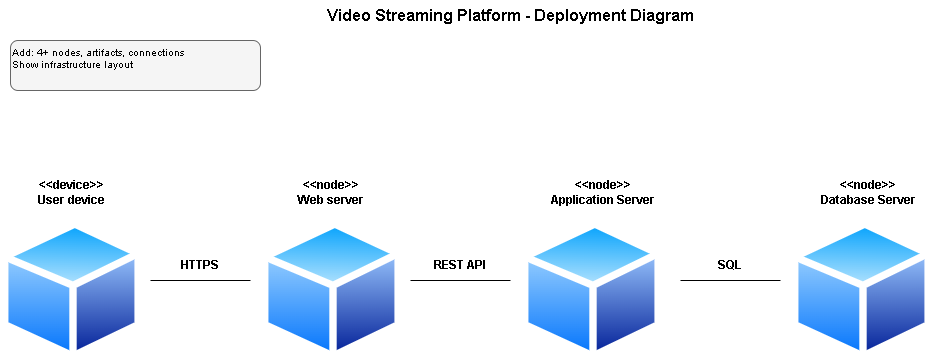

The diagram above was exported from draw.io. Its source (the exported page's mxGraphModel, read from the mxfile embedded in the PNG):
<mxGraphModel dx="762" dy="563" grid="1" gridSize="10" guides="1" tooltips="1" connect="1" arrows="1" fold="1" page="1" pageScale="1" pageWidth="1169" pageHeight="827" background="#ffffff" math="0" shadow="0">
  <root>
    <mxCell id="0" />
    <mxCell id="1" parent="0" />
    <mxCell id="title" value="Video Streaming Platform - Deployment Diagram" style="text;html=1;strokeColor=none;fillColor=none;align=center;verticalAlign=middle;whiteSpace=wrap;rounded=0;fontSize=16;fontStyle=1" parent="1" vertex="1">
      <mxGeometry x="200" y="20" width="700" height="30" as="geometry" />
    </mxCell>
    <mxCell id="instructions" value="Add: 4+ nodes, artifacts, connections&#10;Show infrastructure layout" style="text;html=1;strokeColor=#666666;fillColor=#f5f5f5;align=left;verticalAlign=top;whiteSpace=wrap;rounded=1;fontSize=10;" parent="1" vertex="1">
      <mxGeometry x="50" y="60" width="250" height="50" as="geometry" />
    </mxCell>
    <mxCell id="2" value="" style="image;aspect=fixed;perimeter=ellipsePerimeter;html=1;align=center;shadow=0;dashed=0;spacingTop=3;image=img/lib/active_directory/generic_node.svg;" parent="1" vertex="1">
      <mxGeometry x="40" y="240" width="142.86" height="140" as="geometry" />
    </mxCell>
    <mxCell id="3" value="&lt;b&gt;&amp;lt;&amp;lt;device&amp;gt;&amp;gt;&lt;/b&gt;&lt;div&gt;&lt;b&gt;User device&lt;/b&gt;&lt;/div&gt;" style="text;html=1;align=center;verticalAlign=middle;whiteSpace=wrap;rounded=0;" parent="1" vertex="1">
      <mxGeometry x="66.43" y="197" width="90" height="30" as="geometry" />
    </mxCell>
    <mxCell id="4" value="" style="image;aspect=fixed;perimeter=ellipsePerimeter;html=1;align=center;shadow=0;dashed=0;spacingTop=3;image=img/lib/active_directory/generic_node.svg;" parent="1" vertex="1">
      <mxGeometry x="300" y="240" width="142.86" height="140" as="geometry" />
    </mxCell>
    <mxCell id="5" value="&lt;b&gt;&amp;lt;&amp;lt;node&amp;gt;&amp;gt;&lt;/b&gt;&lt;div&gt;&lt;b&gt;Web server&lt;/b&gt;&lt;/div&gt;" style="text;html=1;align=center;verticalAlign=middle;whiteSpace=wrap;rounded=0;" parent="1" vertex="1">
      <mxGeometry x="326.43" y="197" width="90" height="30" as="geometry" />
    </mxCell>
    <mxCell id="6" value="" style="image;aspect=fixed;perimeter=ellipsePerimeter;html=1;align=center;shadow=0;dashed=0;spacingTop=3;image=img/lib/active_directory/generic_node.svg;" parent="1" vertex="1">
      <mxGeometry x="560" y="240" width="142.86" height="140" as="geometry" />
    </mxCell>
    <mxCell id="7" value="&lt;b&gt;&amp;lt;&amp;lt;node&amp;gt;&amp;gt;&lt;/b&gt;&lt;div&gt;&lt;b&gt;Application Server&lt;/b&gt;&lt;/div&gt;" style="text;html=1;align=center;verticalAlign=middle;whiteSpace=wrap;rounded=0;" parent="1" vertex="1">
      <mxGeometry x="586.43" y="197" width="113.57" height="30" as="geometry" />
    </mxCell>
    <mxCell id="8" value="" style="image;aspect=fixed;perimeter=ellipsePerimeter;html=1;align=center;shadow=0;dashed=0;spacingTop=3;image=img/lib/active_directory/generic_node.svg;" parent="1" vertex="1">
      <mxGeometry x="830" y="240" width="142.86" height="140" as="geometry" />
    </mxCell>
    <mxCell id="9" value="&lt;b&gt;&amp;lt;&amp;lt;node&amp;gt;&amp;gt;&lt;/b&gt;&lt;div&gt;&lt;b&gt;Database Server&lt;/b&gt;&lt;/div&gt;" style="text;html=1;align=center;verticalAlign=middle;whiteSpace=wrap;rounded=0;" parent="1" vertex="1">
      <mxGeometry x="856.43" y="197" width="103.57" height="30" as="geometry" />
    </mxCell>
    <mxCell id="12" value="" style="endArrow=none;html=1;" parent="1" edge="1">
      <mxGeometry width="50" height="50" relative="1" as="geometry">
        <mxPoint x="190" y="300" as="sourcePoint" />
        <mxPoint x="290" y="300" as="targetPoint" />
      </mxGeometry>
    </mxCell>
    <mxCell id="13" value="" style="endArrow=none;html=1;" parent="1" edge="1">
      <mxGeometry width="50" height="50" relative="1" as="geometry">
        <mxPoint x="450" y="300" as="sourcePoint" />
        <mxPoint x="550" y="300" as="targetPoint" />
      </mxGeometry>
    </mxCell>
    <mxCell id="14" value="" style="endArrow=none;html=1;" parent="1" edge="1">
      <mxGeometry width="50" height="50" relative="1" as="geometry">
        <mxPoint x="720" y="300" as="sourcePoint" />
        <mxPoint x="820" y="300" as="targetPoint" />
      </mxGeometry>
    </mxCell>
    <mxCell id="15" value="&lt;b&gt;HTTPS&lt;/b&gt;" style="text;html=1;align=center;verticalAlign=middle;whiteSpace=wrap;rounded=0;" parent="1" vertex="1">
      <mxGeometry x="210" y="270" width="60" height="30" as="geometry" />
    </mxCell>
    <mxCell id="16" value="&lt;b&gt;REST API&lt;/b&gt;" style="text;html=1;align=center;verticalAlign=middle;whiteSpace=wrap;rounded=0;" parent="1" vertex="1">
      <mxGeometry x="470" y="270" width="60" height="30" as="geometry" />
    </mxCell>
    <mxCell id="17" value="&lt;b&gt;SQL&lt;/b&gt;" style="text;html=1;align=center;verticalAlign=middle;whiteSpace=wrap;rounded=0;" parent="1" vertex="1">
      <mxGeometry x="740" y="270" width="60" height="30" as="geometry" />
    </mxCell>
  </root>
</mxGraphModel>